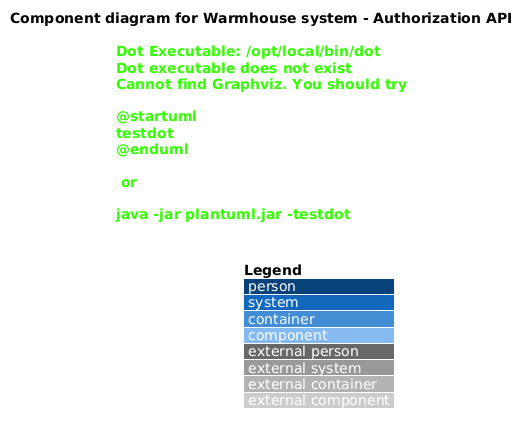

The diagram above was rendered by PlantUML. Its source (embedded in the PNG):
@startuml
!include https://raw.githubusercontent.com/plantuml-stdlib/C4-PlantUML/master/C4_Component.puml
' !include ../common/C4_Component.puml

LAYOUT_WITH_LEGEND()

title Component diagram for Warmhouse system - Authorization API

Container(spa, "Single Page Application", "javascript and angular", "Authenticates users via web interface")
ContainerDb(users_info_db, "Users Info DB", "Relational Database Schema", "Stores users' info: accounts, devices lists, scenarios, etc.")

Container_Boundary(authorization_api, "Authorization API") {
    Component(authentication_controller, "Authentication Controller", "Go REST API", "Handles user login, registration, and session management")
    Component(token_service, "Token Service", "JWT Library", "Issues and validates JWT tokens for authenticated sessions")
    Component(user_store_adapter, "User Store Adapter", "Database Client", "Manages user data in Users Info DB")
    Component(oauth_integration, "OAuth Integration", "OAuth2 Client", "Handles third-party authentication providers")

    Rel(authentication_controller, token_service, "Requests tokens from", "Internal API")
    Rel(authentication_controller, user_store_adapter, "Reads/writes user data via", "Internal API")
    Rel(authentication_controller, oauth_integration, "Delegates auth to", "Internal API")
    Rel(user_store_adapter, users_info_db, "Stores user info to", "JSON/HTTPS")
    Rel(oauth_integration, user_store_adapter, "Creates/updates user via", "Internal API")
}

Rel(spa, authentication_controller, "Authenticates via", "JSON/HTTPS")

@enduml